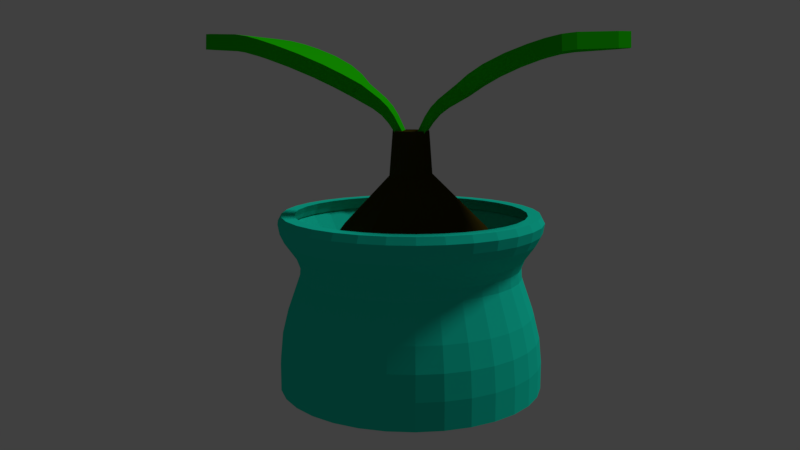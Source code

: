 # Source: orange_tree_seeds.blend  (saved by Blender 2.78.0; exported with 4.5.12 LTS)
import bpy
from mathutils import Matrix  # noqa: F401  (used for matrix-valued properties, if any)

bpy.ops.wm.read_factory_settings(use_empty=True)
scene = bpy.context.scene
scene.name = 'Scene'

# ---- collections
col_collection_1 = bpy.data.collections.new('Collection 1'); scene.collection.children.link(col_collection_1)

# ---- materials (node trees are filled in below, after node groups)
mat_wood = bpy.data.materials.new('Wood')
mat_wood.alpha_threshold = 0.0
mat_wood.use_transparent_shadow = False
mat_wood.diffuse_color = (0.03968, 0.02925, 0.003189, 1.0)
mat_wood.roughness = 0.5
mat_wood.specular_intensity = 0.0
mat_leaf = bpy.data.materials.new('Leaf')
mat_leaf.alpha_threshold = 0.0
mat_leaf.use_transparent_shadow = False
mat_leaf.diffuse_color = (0.01421, 0.5705, 0.0, 1.0)
mat_leaf.roughness = 0.5
mat_leaf.specular_intensity = 0.0
mat_leaf.line_color = (0.0, 0.0, 0.0, 1.0)
mat_winterbag = bpy.data.materials.new('winterBag')
mat_winterbag.alpha_threshold = 0.0
mat_winterbag.use_transparent_shadow = False
mat_winterbag.diffuse_color = (0.009359, 0.7613, 0.5413, 1.0)
mat_winterbag.roughness = 0.5
mat_winterbag.specular_intensity = 0.0

# ---- material node trees

# ---- world
world_world = bpy.data.worlds.new('World'); scene.world = world_world
world_world.color = (0.05088, 0.05088, 0.05088)
world_world.use_sun_shadow = False
world_world.sun_shadow_jitter_overblur = 0.0
world_world.cycles.sampling_method = 'MANUAL'

# ---- cameras
cam_camera = bpy.data.cameras.new('Camera')
cam_camera.clip_end = 100.0
cam_camera.lens = 35.0
cam_camera.sensor_width = 32.0
cam_camera.sensor_height = 18.0
cam_camera.ortho_scale = 7.314
cam_camera.dof.focus_distance = 0.0
cam_camera.dof.aperture_fstop = 128.0

# ---- lights
light_lamp = bpy.data.lights.new('Lamp', 'SUN')
light_lamp.transmission_factor = 0.0
light_lamp.cutoff_distance = 30.0
light_lamp.angle = 0.1993
light_lamp.energy = 1.0
light_lamp.shadow_buffer_clip_start = 1.001
light_lamp.shadow_soft_size = 0.1
light_lamp.shadow_cascade_max_distance = 1000.0

# ---- meshes
me_cylinder = bpy.data.meshes.new('Cylinder')
me_cylinder.from_pydata([(-2.216e-08, 1.595, -1.0), (-0.01189, 1.045, 1.03), (0.6103, 1.473, -1.0), (0.4192, 1.001, 1.055), (1.128, 1.128, -1.0), (0.7536, 0.7559, 1.045), (1.473, 0.6103, -1.0), (0.992, 0.4192, 1.049), (1.61, -8.131e-05, -1.011), (1.045, 0.001811, 1.028), (1.477, -0.6118, -1.001), (0.9859, -0.4115, 1.043), (1.128, -1.128, -1.0), (0.7782, -0.7751, 1.06), (0.6103, -1.473, -1.0), (0.4069, -0.9698, 1.033), (2.187e-07, -1.595, -1.0), (-0.0005258, -1.036, 1.022), (-0.6103, -1.473, -1.0), (-0.4087, -1.003, 1.053), (-1.128, -1.128, -1.0), (-0.708, -0.7087, 1.001), (-1.508, -0.6246, -0.9933), (-0.9239, -0.3827, 1.0), (-1.609, 1.237e-08, -1.004), (-1.0, 6.479e-05, 1.0), (-1.475, 0.6111, -1.0), (-1.004, 0.4161, 1.056), (-1.131, 1.131, -1.001), (-0.7614, 0.7671, 1.051), (-0.6103, 1.473, -1.0), (-0.4331, 1.048, 1.088), (3.725e-08, 1.118e-08, 2.098), (-0.003355, 1.262, 0.4657), (-2.169e-08, 1.526, -0.4997), (-1.886e-08, 1.416, -0.01166), (0.5857, 1.413, -0.499), (0.536, 1.303, 0.5245), (0.5931, 1.405, 0.02251), (1.089, 1.089, -0.4966), (0.9399, 0.9294, 0.4938), (1.093, 1.093, 0.02115), (1.415, 0.5861, -0.4984), (1.236, 0.5037, 0.4958), (1.488, 0.6176, 0.04525), (1.569, -0.0004425, -0.5103), (1.37, -0.01239, 0.5146), (1.594, 0.00433, 0.03652), (1.556, -0.6484, -0.4913), (1.286, -0.5353, 0.521), (1.466, -0.618, 0.04589), (1.121, -1.116, -0.4873), (0.8854, -0.8847, 0.4622), (1.056, -1.047, 0.01107), (0.5841, -1.41, -0.4997), (0.4899, -1.219, 0.4897), (0.542, -1.309, -0.01166), (-7.193e-06, -1.526, -0.4997), (-0.003117, -1.314, 0.4866), (-0.0007882, -1.436, -0.00476), (-0.5934, -1.436, -0.4932), (-0.5397, -1.292, 0.5201), (-0.5897, -1.415, 0.01797), (-1.079, -1.079, -0.4997), (-0.9624, -0.9674, 0.5078), (-1.084, -1.088, 0.02887), (-1.41, -0.5842, -0.4997), (-1.193, -0.4955, 0.4781), (-1.387, -0.577, 0.01808), (-1.575, 0.001627, -0.4999), (-1.27, 0.001414, 0.4692), (-1.478, 7.892e-06, 0.005178), (-1.632, 0.6796, -0.4612), (-1.239, 0.5025, 0.4969), (-1.408, 0.5771, 0.01705), (-1.193, 1.185, -0.5009), (-0.9535, 0.9534, 0.5003), (-1.085, 1.086, 0.02314), (-0.5841, 1.41, -0.4997), (-0.4835, 1.175, 0.4685), (-0.5813, 1.393, 0.01802), (-0.03066, -0.09926, 2.112), (8.736e-08, 0.3, 1.667), (9.013e-08, 0.2449, 2.386), (0.1148, 0.2772, 1.667), (0.09371, 0.2262, 2.386), (0.2121, 0.2121, 1.667), (0.1731, 0.1731, 2.386), (0.2772, 0.1148, 1.667), (0.2262, 0.09371, 2.386), (0.3, -2.876e-08, 1.667), (0.2449, -2.929e-08, 2.386), (0.2772, -0.1148, 1.667), (0.2262, -0.09371, 2.386), (0.2121, -0.2121, 1.667), (0.1731, -0.1731, 2.386), (0.1148, -0.2772, 1.667), (0.09371, -0.2262, 2.386), (1.327e-07, -0.3, 1.667), (1.271e-07, -0.2449, 2.386), (-0.1148, -0.2772, 1.667), (-0.09371, -0.2262, 2.386), (-0.2121, -0.2121, 1.667), (-0.1731, -0.1731, 2.386), (-0.2772, -0.1148, 1.667), (-0.2262, -0.09371, 2.386), (-0.3, -1.207e-08, 1.667), (-0.2449, -1.567e-08, 2.386), (-0.2772, 0.1148, 1.667), (-0.2262, 0.09371, 2.386), (-0.2121, 0.2121, 1.667), (-0.1731, 0.1731, 2.386), (-0.1148, 0.2772, 1.667), (-0.09371, 0.2262, 2.386), (-0.7213, -0.277, 2.824), (-0.03066, 0.09926, 2.112), (0.7324, -0.277, 2.824), (0.0417, -0.09926, 2.112), (-0.7213, 0.277, 2.824), (0.01208, 0.09926, 2.169), (-0.6021, 0.277, 2.985), (0.01208, -0.09926, 2.169), (-0.6021, -0.277, 2.985), (0.7324, 0.277, 2.824), (0.0417, 0.09926, 2.112), (-2.579, -0.4065, 3.43), (-2.579, 0.4065, 3.43), (-2.745, -0.1488, 3.438), (-2.745, 0.1488, 3.438), (-2.569, 0.4065, 3.63), (-2.569, -0.4065, 3.63), (-2.735, 0.1488, 3.638), (-2.735, -0.1488, 3.638), (-1.631, 1.0, 3.306), (-0.8987, 0.5626, 2.956), (-1.364, 0.9414, 3.205), (-1.096, 0.7813, 3.077), (-0.8987, -0.5626, 2.956), (-1.631, -1.0, 3.306), (-1.096, -0.7813, 3.077), (-1.364, -0.9414, 3.205), (-1.511, -1.0, 3.468), (-0.7794, -0.5626, 3.117), (-1.244, -0.9414, 3.366), (-0.9768, -0.7813, 3.238), (-0.7794, 0.5626, 3.117), (-1.511, 1.0, 3.468), (-0.9768, 0.7813, 3.238), (-1.244, 0.9414, 3.366), (-2.081, 0.8519, 3.405), (-1.724, 1.0, 3.335), (-1.908, 0.9566, 3.381), (-1.724, -1.0, 3.335), (-2.081, -0.8519, 3.405), (-1.908, -0.9566, 3.381), (-1.714, 1.0, 3.534), (-2.071, 0.8519, 3.605), (-1.898, 0.9566, 3.58), (-2.071, -0.8519, 3.605), (-1.714, -1.0, 3.534), (-1.898, -0.9566, 3.58), (-0.3728, -0.2171, 2.802), (-0.1945, -0.1663, 2.58), (-0.2747, -0.1902, 2.7), (-0.3728, 0.2171, 2.802), (-0.1945, 0.1663, 2.58), (-0.2747, 0.1902, 2.7), (-0.2661, -0.1663, 2.483), (-0.4663, -0.2171, 2.676), (-0.3566, -0.1902, 2.59), (-0.2661, 0.1663, 2.483), (-0.4663, 0.2171, 2.676), (-0.3566, 0.1902, 2.59), (-0.001043, -0.09926, 2.169), (0.6131, -0.277, 2.985), (-0.001043, 0.09926, 2.169), (0.6131, 0.277, 2.985), (2.59, 0.4065, 3.43), (2.59, -0.4065, 3.43), (2.756, 0.1488, 3.438), (2.756, -0.1488, 3.438), (2.58, -0.4065, 3.63), (2.58, 0.4065, 3.63), (2.746, -0.1488, 3.638), (2.746, 0.1488, 3.638), (1.642, -1.0, 3.306), (0.9097, -0.5626, 2.956), (1.375, -0.9414, 3.205), (1.107, -0.7813, 3.077), (0.9097, 0.5626, 2.956), (1.642, 1.0, 3.306), (1.107, 0.7813, 3.077), (1.375, 0.9414, 3.205), (1.522, 1.0, 3.468), (0.7904, 0.5626, 3.117), (1.256, 0.9414, 3.366), (0.9878, 0.7813, 3.238), (0.7904, -0.5626, 3.117), (1.522, -1.0, 3.468), (0.9878, -0.7813, 3.238), (1.256, -0.9414, 3.366), (2.092, -0.8519, 3.405), (1.735, -1.0, 3.335), (1.919, -0.9566, 3.381), (1.735, 1.0, 3.335), (2.092, 0.8519, 3.405), (1.919, 0.9566, 3.381), (1.725, -1.0, 3.534), (2.082, -0.8519, 3.605), (1.909, -0.9566, 3.58), (2.082, 0.8519, 3.605), (1.725, 1.0, 3.534), (1.909, 0.9566, 3.58), (0.3838, 0.2171, 2.802), (0.2056, 0.1663, 2.58), (0.2857, 0.1902, 2.7), (0.3838, -0.2171, 2.802), (0.2056, -0.1663, 2.58), (0.2857, -0.1902, 2.7), (0.2772, 0.1663, 2.483), (0.4773, 0.2171, 2.676), (0.3676, 0.1902, 2.59), (0.2772, -0.1663, 2.483), (0.4773, -0.2171, 2.676), (0.3676, -0.1902, 2.59), (-4.152e-08, 1.775, -1.057), (0.3464, 1.741, -1.057), (0.6794, 1.64, -1.057), (0.9864, 1.476, -1.057), (1.255, 1.255, -1.057), (1.476, 0.9864, -1.057), (1.64, 0.6794, -1.057), (1.741, 0.3464, -1.057), (1.775, -1.129e-07, -1.057), (1.741, -0.3464, -1.057), (1.64, -0.6794, -1.057), (1.476, -0.9864, -1.057), (1.255, -1.255, -1.057), (0.9864, -1.476, -1.057), (0.6794, -1.64, -1.057), (0.3464, -1.741, -1.057), (-6.2e-07, -1.775, -1.057), (-0.3464, -1.741, -1.057), (-0.6794, -1.64, -1.057), (-0.9864, -1.476, -1.057), (-1.255, -1.255, -1.057), (-1.476, -0.9864, -1.057), (-1.64, -0.6794, -1.057), (-1.741, -0.3464, -1.057), (-1.775, 1.467e-06, -1.057), (-1.741, 0.3464, -1.057), (-1.64, 0.6794, -1.057), (-1.476, 0.9864, -1.057), (-1.255, 1.255, -1.057), (-0.9864, 1.476, -1.057), (-0.6794, 1.64, -1.057), (-0.3464, 1.741, -1.057), (-1.332e-08, 1.534, 0.7215), (-8.721e-09, 1.494, 0.4491), (-7.567e-09, 1.485, 0.5895), (0.2916, 1.466, 0.4491), (0.2992, 1.504, 0.7215), (0.2897, 1.456, 0.5895), (0.5719, 1.381, 0.4491), (0.587, 1.417, 0.7215), (0.5682, 1.372, 0.5895), (0.8303, 1.243, 0.4491), (0.8522, 1.275, 0.7215), (0.8249, 1.235, 0.5895), (1.057, 1.057, 0.4491), (1.085, 1.085, 0.7215), (1.05, 1.05, 0.5895), (1.243, 0.8303, 0.4491), (1.275, 0.8522, 0.7215), (1.235, 0.8249, 0.5895), (1.381, 0.5719, 0.4491), (1.417, 0.587, 0.7215), (1.372, 0.5682, 0.5895), (1.466, 0.2916, 0.4491), (1.504, 0.2992, 0.7215), (1.456, 0.2897, 0.5895), (1.494, -2.904e-08, 0.4491), (1.534, -4.08e-08, 0.7215), (1.485, -2.619e-08, 0.5895), (1.466, -0.2916, 0.4491), (1.504, -0.2992, 0.7215), (1.456, -0.2897, 0.5895), (1.381, -0.5719, 0.4491), (1.417, -0.587, 0.7215), (1.372, -0.5682, 0.5895), (1.243, -0.8303, 0.4491), (1.275, -0.8522, 0.7215), (1.235, -0.8249, 0.5895), (1.057, -1.057, 0.4491), (1.085, -1.085, 0.7215), (1.05, -1.05, 0.5895), (0.8303, -1.243, 0.4491), (0.8522, -1.275, 0.7215), (0.8249, -1.235, 0.5895), (0.5719, -1.381, 0.4491), (0.587, -1.417, 0.7215), (0.5682, -1.372, 0.5895), (0.2916, -1.466, 0.4491), (0.2992, -1.504, 0.7215), (0.2897, -1.456, 0.5895), (-4.957e-07, -1.494, 0.4491), (-5.131e-07, -1.534, 0.7215), (-4.914e-07, -1.485, 0.5895), (-0.2916, -1.466, 0.4491), (-0.2992, -1.504, 0.7215), (-0.2897, -1.456, 0.5895), (-0.5719, -1.381, 0.4491), (-0.587, -1.417, 0.7215), (-0.5682, -1.372, 0.5895), (-0.8303, -1.243, 0.4491), (-0.8522, -1.275, 0.7215), (-0.8249, -1.235, 0.5895), (-1.057, -1.057, 0.4491), (-1.085, -1.085, 0.7215), (-1.05, -1.05, 0.5895), (-1.243, -0.8303, 0.4491), (-1.275, -0.8522, 0.7215), (-1.235, -0.8249, 0.5895), (-1.381, -0.5719, 0.4491), (-1.417, -0.587, 0.7215), (-1.372, -0.5682, 0.5895), (-1.466, -0.2916, 0.4491), (-1.504, -0.2992, 0.7215), (-1.456, -0.2897, 0.5895), (-1.494, 1.301e-06, 0.4491), (-1.534, 1.324e-06, 0.7215), (-1.485, 1.296e-06, 0.5895), (-1.466, 0.2916, 0.4491), (-1.504, 0.2992, 0.7215), (-1.456, 0.2897, 0.5895), (-1.381, 0.5719, 0.4491), (-1.417, 0.587, 0.7215), (-1.372, 0.5682, 0.5895), (-1.243, 0.8303, 0.4491), (-1.275, 0.8522, 0.7215), (-1.235, 0.8249, 0.5895), (-1.057, 1.057, 0.4491), (-1.085, 1.085, 0.7215), (-1.05, 1.05, 0.5895), (-0.8303, 1.243, 0.4491), (-0.8521, 1.275, 0.7215), (-0.8249, 1.235, 0.5895), (-0.5719, 1.381, 0.4491), (-0.587, 1.417, 0.7215), (-0.5682, 1.372, 0.5895), (-0.2916, 1.466, 0.4491), (-0.2992, 1.504, 0.7215), (-0.2897, 1.456, 0.5895), (-2.845e-08, 1.663, -0.03307), (-4.152e-08, 1.775, -0.6907), (-3.76e-08, 1.743, -0.358), (0.3464, 1.741, -0.6907), (0.3245, 1.631, -0.03307), (0.34, 1.709, -0.358), (0.6794, 1.64, -0.6907), (0.6366, 1.537, -0.03307), (0.6669, 1.61, -0.358), (0.9864, 1.476, -0.6907), (0.9242, 1.383, -0.03307), (0.9681, 1.449, -0.358), (1.255, 1.255, -0.6907), (1.176, 1.176, -0.03307), (1.232, 1.232, -0.358), (1.476, 0.9864, -0.6907), (1.383, 0.9242, -0.03307), (1.449, 0.9681, -0.358), (1.64, 0.6794, -0.6907), (1.537, 0.6366, -0.03307), (1.61, 0.6669, -0.358), (1.741, 0.3464, -0.6907), (1.631, 0.3245, -0.03307), (1.709, 0.34, -0.358), (1.775, -1.129e-07, -0.6907), (1.663, -7.951e-08, -0.03307), (1.743, -1.03e-07, -0.358), (1.741, -0.3464, -0.6907), (1.631, -0.3245, -0.03307), (1.709, -0.34, -0.358), (1.64, -0.6794, -0.6907), (1.537, -0.6366, -0.03307), (1.61, -0.6669, -0.358), (1.476, -0.9864, -0.6907), (1.383, -0.9242, -0.03307), (1.449, -0.9681, -0.358), (1.255, -1.255, -0.6907), (1.176, -1.176, -0.03307), (1.232, -1.232, -0.358), (0.9864, -1.476, -0.6907), (0.9242, -1.383, -0.03307), (0.9681, -1.449, -0.358), (0.6794, -1.64, -0.6907), (0.6366, -1.537, -0.03307), (0.6669, -1.61, -0.358), (0.3464, -1.741, -0.6907), (0.3245, -1.631, -0.03307), (0.34, -1.709, -0.358), (-6.2e-07, -1.775, -0.6907), (-5.705e-07, -1.663, -0.03307), (-6.056e-07, -1.743, -0.358), (-0.3464, -1.741, -0.6907), (-0.3245, -1.631, -0.03307), (-0.34, -1.709, -0.358), (-0.6794, -1.64, -0.6907), (-0.6366, -1.537, -0.03307), (-0.6669, -1.61, -0.358), (-0.9864, -1.476, -0.6907), (-0.9242, -1.383, -0.03307), (-0.9681, -1.449, -0.358), (-1.255, -1.255, -0.6907), (-1.176, -1.176, -0.03307), (-1.232, -1.232, -0.358), (-1.476, -0.9864, -0.6907), (-1.383, -0.9242, -0.03307), (-1.449, -0.9681, -0.358), (-1.64, -0.6794, -0.6907), (-1.537, -0.6366, -0.03307), (-1.61, -0.6669, -0.358), (-1.741, -0.3464, -0.6907), (-1.631, -0.3245, -0.03307), (-1.709, -0.34, -0.358), (-1.775, 1.467e-06, -0.6907), (-1.663, 1.401e-06, -0.03307), (-1.743, 1.448e-06, -0.358), (-1.741, 0.3464, -0.6907), (-1.631, 0.3245, -0.03307), (-1.709, 0.34, -0.358), (-1.64, 0.6794, -0.6907), (-1.537, 0.6366, -0.03307), (-1.61, 0.6669, -0.358), (-1.476, 0.9864, -0.6907), (-1.383, 0.9242, -0.03307), (-1.449, 0.9681, -0.358), (-1.255, 1.255, -0.6907), (-1.176, 1.176, -0.03307), (-1.232, 1.232, -0.358), (-0.9864, 1.476, -0.6907), (-0.9242, 1.383, -0.03307), (-0.9681, 1.449, -0.358), (-0.6794, 1.64, -0.6907), (-0.6366, 1.537, -0.03307), (-0.6669, 1.61, -0.358), (-0.3464, 1.741, -0.6907), (-0.3245, 1.631, -0.03307), (-0.34, 1.709, -0.358), (-3.183e-08, 1.598, -1.057), (0.3117, 1.567, -1.057), (0.6115, 1.476, -1.057), (0.8877, 1.329, -1.057), (1.13, 1.13, -1.057), (1.329, 0.8877, -1.057), (1.476, 0.6115, -1.057), (1.567, 0.3117, -1.057), (1.598, -7.067e-08, -1.057), (1.567, -0.3117, -1.057), (1.476, -0.6115, -1.057), (1.329, -0.8877, -1.057), (1.13, -1.13, -1.057), (0.8877, -1.329, -1.057), (0.6115, -1.476, -1.057), (0.3117, -1.567, -1.057), (-5.525e-07, -1.598, -1.057), (-0.3117, -1.567, -1.057), (-0.6115, -1.476, -1.057), (-0.8877, -1.329, -1.057), (-1.13, -1.13, -1.057), (-1.329, -0.8877, -1.057), (-1.476, -0.6115, -1.057), (-1.567, -0.3117, -1.057), (-1.598, 1.352e-06, -1.057), (-1.567, 0.3117, -1.057), (-1.476, 0.6115, -1.057), (-1.329, 0.8877, -1.057), (-1.13, 1.13, -1.057), (-0.8877, 1.329, -1.057), (-0.6115, 1.476, -1.057), (-0.3117, 1.567, -1.057), (-6.445e-09, 1.38, 0.7215), (-2.308e-09, 1.345, 0.4491), (-1.269e-09, 1.336, 0.5895), (0.2624, 1.319, 0.4491), (0.2693, 1.354, 0.7215), (0.2607, 1.311, 0.5895), (0.5147, 1.243, 0.4491), (0.5283, 1.275, 0.7215), (0.5114, 1.235, 0.5895), (0.7473, 1.118, 0.4491), (0.7669, 1.148, 0.7215), (0.7424, 1.111, 0.5895), (0.9511, 0.9511, 0.4491), (0.9761, 0.9761, 0.7215), (0.9449, 0.9449, 0.5895), (1.118, 0.7473, 0.4491), (1.148, 0.7669, 0.7215), (1.111, 0.7424, 0.5895), (1.243, 0.5147, 0.4491), (1.275, 0.5283, 0.7215), (1.235, 0.5114, 0.5895), (1.319, 0.2624, 0.4491), (1.354, 0.2693, 0.7215), (1.311, 0.2607, 0.5895), (1.345, 4.828e-09, 0.4491), (1.38, -5.752e-09, 0.7215), (1.336, 7.392e-09, 0.5895), (1.319, -0.2624, 0.4491), (1.354, -0.2693, 0.7215), (1.311, -0.2607, 0.5895), (1.243, -0.5147, 0.4491), (1.275, -0.5283, 0.7215), (1.235, -0.5114, 0.5895), (1.118, -0.7473, 0.4491), (1.148, -0.7669, 0.7215), (1.111, -0.7424, 0.5895), (0.9511, -0.9511, 0.4491), (0.9761, -0.9761, 0.7215), (0.9449, -0.9449, 0.5895), (0.7473, -1.118, 0.4491), (0.7669, -1.148, 0.7215), (0.7424, -1.111, 0.5895), (0.5147, -1.243, 0.4491), (0.5283, -1.275, 0.7215), (0.5114, -1.235, 0.5895), (0.2624, -1.319, 0.4491), (0.2693, -1.354, 0.7215), (0.2607, -1.311, 0.5895), (-4.406e-07, -1.345, 0.4491), (-4.563e-07, -1.38, 0.7215), (-4.367e-07, -1.336, 0.5895), (-0.2624, -1.319, 0.4491), (-0.2693, -1.354, 0.7215), (-0.2607, -1.311, 0.5895), (-0.5147, -1.243, 0.4491), (-0.5283, -1.275, 0.7215), (-0.5114, -1.235, 0.5895), (-0.7473, -1.118, 0.4491), (-0.7669, -1.148, 0.7215), (-0.7424, -1.111, 0.5895), (-0.9511, -0.9511, 0.4491), (-0.9761, -0.9761, 0.7215), (-0.9449, -0.9449, 0.5895), (-1.118, -0.7473, 0.4491), (-1.148, -0.7669, 0.7215), (-1.111, -0.7424, 0.5895), (-1.243, -0.5147, 0.4491), (-1.275, -0.5283, 0.7215), (-1.235, -0.5114, 0.5895), (-1.319, -0.2624, 0.4491), (-1.354, -0.2693, 0.7215), (-1.311, -0.2607, 0.5895), (-1.345, 1.202e-06, 0.4491), (-1.38, 1.223e-06, 0.7215), (-1.336, 1.197e-06, 0.5895), (-1.319, 0.2624, 0.4491), (-1.354, 0.2693, 0.7215), (-1.311, 0.2607, 0.5895), (-1.243, 0.5147, 0.4491), (-1.275, 0.5283, 0.7215), (-1.235, 0.5114, 0.5895), (-1.118, 0.7473, 0.4491), (-1.148, 0.7669, 0.7215), (-1.111, 0.7424, 0.5895), (-0.9511, 0.9511, 0.4491), (-0.9761, 0.9761, 0.7215), (-0.9449, 0.9449, 0.5895), (-0.7472, 1.118, 0.4491), (-0.7669, 1.148, 0.7215), (-0.7424, 1.111, 0.5895), (-0.5147, 1.243, 0.4491), (-0.5283, 1.275, 0.7215), (-0.5114, 1.235, 0.5895), (-0.2624, 1.319, 0.4491), (-0.2693, 1.354, 0.7215), (-0.2607, 1.311, 0.5895), (-2.007e-08, 1.497, -0.03307), (-3.183e-08, 1.598, -0.6907), (-2.83e-08, 1.568, -0.358), (0.3117, 1.567, -0.6907), (0.2921, 1.468, -0.03307), (0.306, 1.538, -0.358), (0.6115, 1.476, -0.6907), (0.5729, 1.383, -0.03307), (0.6002, 1.449, -0.358), (0.8877, 1.329, -0.6907), (0.8317, 1.245, -0.03307), (0.8713, 1.304, -0.358), (1.13, 1.13, -0.6907), (1.059, 1.059, -0.03307), (1.109, 1.109, -0.358), (1.329, 0.8877, -0.6907), (1.245, 0.8317, -0.03307), (1.304, 0.8713, -0.358), (1.476, 0.6115, -0.6907), (1.383, 0.5729, -0.03307), (1.449, 0.6002, -0.358), (1.567, 0.3117, -0.6907), (1.468, 0.2921, -0.03307), (1.538, 0.306, -0.358), (1.598, -7.067e-08, -0.6907), (1.497, -4.059e-08, -0.03307), (1.568, -6.176e-08, -0.358), (1.567, -0.3117, -0.6907), (1.468, -0.2921, -0.03307), (1.538, -0.306, -0.358), (1.476, -0.6115, -0.6907), (1.383, -0.5729, -0.03307), (1.449, -0.6002, -0.358), (1.329, -0.8877, -0.6907), (1.245, -0.8317, -0.03307), (1.304, -0.8713, -0.358), (1.13, -1.13, -0.6907), (1.059, -1.059, -0.03307), (1.109, -1.109, -0.358), (0.8877, -1.329, -0.6907), (0.8317, -1.245, -0.03307), (0.8713, -1.304, -0.358), (0.6115, -1.476, -0.6907), (0.5729, -1.383, -0.03307), (0.6002, -1.449, -0.358), (0.3117, -1.567, -0.6907), (0.2921, -1.468, -0.03307), (0.306, -1.538, -0.358), (-5.525e-07, -1.598, -0.6907), (-5.079e-07, -1.497, -0.03307), (-5.395e-07, -1.568, -0.358), (-0.3117, -1.567, -0.6907), (-0.2921, -1.468, -0.03307), (-0.306, -1.538, -0.358), (-0.6115, -1.476, -0.6907), (-0.5729, -1.383, -0.03307), (-0.6002, -1.449, -0.358), (-0.8877, -1.329, -0.6907), (-0.8318, -1.245, -0.03307), (-0.8713, -1.304, -0.358), (-1.13, -1.13, -0.6907), (-1.059, -1.059, -0.03307), (-1.109, -1.109, -0.358), (-1.329, -0.8877, -0.6907), (-1.245, -0.8317, -0.03307), (-1.304, -0.8713, -0.358), (-1.476, -0.6115, -0.6907), (-1.383, -0.5729, -0.03307), (-1.449, -0.6002, -0.358), (-1.567, -0.3117, -0.6907), (-1.468, -0.2921, -0.03307), (-1.538, -0.306, -0.358), (-1.598, 1.352e-06, -0.6907), (-1.497, 1.292e-06, -0.03307), (-1.568, 1.334e-06, -0.358), (-1.567, 0.3117, -0.6907), (-1.468, 0.2921, -0.03307), (-1.538, 0.306, -0.358), (-1.476, 0.6115, -0.6907), (-1.383, 0.5729, -0.03307), (-1.449, 0.6002, -0.358), (-1.329, 0.8877, -0.6907), (-1.245, 0.8318, -0.03307), (-1.304, 0.8713, -0.358), (-1.13, 1.13, -0.6907), (-1.059, 1.059, -0.03307), (-1.109, 1.109, -0.358), (-0.8877, 1.329, -0.6907), (-0.8317, 1.245, -0.03307), (-0.8713, 1.304, -0.358), (-0.6115, 1.476, -0.6907), (-0.5729, 1.383, -0.03307), (-0.6002, 1.449, -0.358), (-0.3117, 1.567, -0.6907), (-0.2921, 1.468, -0.03307), (-0.306, 1.538, -0.358), (0.3366, 1.692, 1.289), (-3.742e-08, 1.725, 1.289), (0.6603, 1.594, 1.289), (0.9586, 1.435, 1.289), (1.22, 1.22, 1.289), (1.435, 0.9586, 1.289), (1.594, 0.6603, 1.289), (1.692, 0.3366, 1.289), (1.725, -9.897e-08, 1.289), (1.692, -0.3366, 1.289), (1.594, -0.6603, 1.289), (1.435, -0.9586, 1.289), (1.22, -1.22, 1.289), (0.9586, -1.435, 1.289), (0.6603, -1.594, 1.289), (0.3366, -1.692, 1.289), (-5.996e-07, -1.725, 1.289), (-0.3366, -1.692, 1.289), (-0.6603, -1.594, 1.289), (-0.9586, -1.435, 1.289), (-1.22, -1.22, 1.289), (-1.435, -0.9586, 1.289), (-1.594, -0.6603, 1.289), (-1.692, -0.3366, 1.289), (-1.725, 1.437e-06, 1.289), (-1.692, 0.3366, 1.289), (-1.594, 0.6603, 1.289), (-1.435, 0.9586, 1.289), (-1.22, 1.22, 1.289), (-0.9586, 1.435, 1.289), (-0.6603, 1.594, 1.289), (-0.3366, 1.692, 1.289), (0.303, 1.523, 1.289), (-2.8e-08, 1.553, 1.289), (0.5943, 1.435, 1.289), (0.8628, 1.291, 1.289), (1.098, 1.098, 1.289), (1.291, 0.8628, 1.289), (1.435, 0.5943, 1.289), (1.523, 0.303, 1.289), (1.553, -5.789e-08, 1.289), (1.523, -0.303, 1.289), (1.435, -0.5943, 1.289), (1.291, -0.8628, 1.289), (1.098, -1.098, 1.289), (0.8628, -1.291, 1.289), (0.5943, -1.435, 1.289), (0.303, -1.523, 1.289), (-5.34e-07, -1.553, 1.289), (-0.303, -1.523, 1.289), (-0.5943, -1.435, 1.289), (-0.8628, -1.291, 1.289), (-1.098, -1.098, 1.289), (-1.291, -0.8628, 1.289), (-1.435, -0.5943, 1.289), (-1.523, -0.303, 1.289), (-1.553, 1.324e-06, 1.289), (-1.523, 0.303, 1.289), (-1.435, 0.5943, 1.289), (-1.291, 0.8628, 1.289), (-1.098, 1.098, 1.289), (-0.8628, 1.291, 1.289), (-0.5943, 1.435, 1.289), (-0.303, 1.523, 1.289), (-3.202e-08, 1.694, 0.9442), (-4.152e-08, 1.775, 1.196), (-3.877e-08, 1.752, 1.065), (0.3464, 1.741, 1.196), (0.3305, 1.661, 0.9442), (0.3417, 1.718, 1.065), (0.6794, 1.64, 1.196), (0.6483, 1.565, 0.9442), (0.6703, 1.618, 1.065), (0.9864, 1.476, 1.196), (0.9411, 1.409, 0.9442), (0.9731, 1.456, 1.065), (1.255, 1.255, 1.196), (1.198, 1.198, 0.9442), (1.239, 1.239, 1.065), (1.476, 0.9864, 1.196), (1.409, 0.9411, 0.9442), (1.456, 0.9731, 1.065), (1.64, 0.6794, 1.196), (1.565, 0.6483, 0.9442), (1.618, 0.6703, 1.065), (1.741, 0.3464, 1.196), (1.661, 0.3305, 0.9442), (1.718, 0.3417, 1.065), (1.775, -1.129e-07, 1.196), (1.694, -8.863e-08, 0.9442), (1.752, -1.057e-07, 1.065), (1.741, -0.3464, 1.196), (1.661, -0.3305, 0.9442), (1.718, -0.3417, 1.065), (1.64, -0.6794, 1.196), (1.565, -0.6483, 0.9442), (1.618, -0.6703, 1.065), (1.476, -0.9864, 1.196), (1.409, -0.9411, 0.9442), (1.456, -0.9731, 1.065), (1.255, -1.255, 1.196), (1.198, -1.198, 0.9442), (1.239, -1.239, 1.065), (0.9864, -1.476, 1.196), (0.9411, -1.409, 0.9442), (0.9731, -1.456, 1.065), (0.6794, -1.64, 1.196), (0.6483, -1.565, 0.9442), (0.6703, -1.618, 1.065), (0.3464, -1.741, 1.196), (0.3305, -1.661, 0.9442), (0.3417, -1.718, 1.065), (-6.2e-07, -1.775, 1.196), (-5.84e-07, -1.694, 0.9442), (-6.095e-07, -1.752, 1.065), (-0.3464, -1.741, 1.196), (-0.3305, -1.661, 0.9442), (-0.3417, -1.718, 1.065), (-0.6794, -1.64, 1.196), (-0.6483, -1.565, 0.9442), (-0.6703, -1.618, 1.065), (-0.9864, -1.476, 1.196), (-0.9411, -1.409, 0.9442), (-0.9731, -1.456, 1.065), (-1.255, -1.255, 1.196), (-1.198, -1.198, 0.9442), (-1.239, -1.239, 1.065), (-1.476, -0.9864, 1.196), (-1.409, -0.9411, 0.9442), (-1.456, -0.9731, 1.065), (-1.64, -0.6794, 1.196), (-1.565, -0.6483, 0.9442), (-1.618, -0.6703, 1.065), (-1.741, -0.3464, 1.196), (-1.661, -0.3305, 0.9442), (-1.718, -0.3417, 1.065), (-1.775, 1.467e-06, 1.196), (-1.694, 1.419e-06, 0.9442), (-1.752, 1.453e-06, 1.065), (-1.741, 0.3464, 1.196), (-1.661, 0.3305, 0.9442), (-1.718, 0.3417, 1.065), (-1.64, 0.6794, 1.196), (-1.565, 0.6483, 0.9442), (-1.618, 0.6703, 1.065), (-1.476, 0.9864, 1.196), (-1.409, 0.9411, 0.9442), (-1.456, 0.9731, 1.065), (-1.255, 1.255, 1.196), (-1.198, 1.198, 0.9442), (-1.239, 1.239, 1.065), (-0.9864, 1.476, 1.196), (-0.9411, 1.409, 0.9442), (-0.9731, 1.456, 1.065), (-0.6794, 1.64, 1.196), (-0.6483, 1.565, 0.9442), (-0.6703, 1.618, 1.065), (-0.3464, 1.741, 1.196), (-0.3305, 1.661, 0.9442), (-0.3417, 1.718, 1.065), (-2.299e-08, 1.522, 0.9403), (-3.183e-08, 1.598, 0.9182), (-2.922e-08, 1.576, 0.9823), (0.3265, 1.641, 1.174), (0.3117, 1.567, 1.196), (0.3161, 1.589, 1.132), (0.6405, 1.546, 1.174), (0.6115, 1.476, 1.196), (0.62, 1.497, 1.132), (0.9298, 1.392, 1.174), (0.8877, 1.329, 1.196), (0.9, 1.347, 1.132), (1.183, 1.183, 1.174), (1.13, 1.13, 1.196), (1.146, 1.146, 1.132), (1.392, 0.9298, 1.174), (1.329, 0.8877, 1.196), (1.347, 0.9, 1.132), (1.546, 0.6405, 1.174), (1.476, 0.6115, 1.196), (1.497, 0.62, 1.132), (1.641, 0.3265, 1.174), (1.567, 0.3117, 1.196), (1.589, 0.3161, 1.132), (1.674, -9.329e-08, 1.174), (1.598, -7.067e-08, 1.196), (1.62, -7.73e-08, 1.132), (1.641, -0.3265, 1.174), (1.567, -0.3117, 1.196), (1.589, -0.3161, 1.132), (1.546, -0.6405, 1.174), (1.476, -0.6115, 1.196), (1.497, -0.62, 1.132), (1.392, -0.9298, 1.174), (1.329, -0.8877, 1.196), (1.347, -0.9, 1.132), (1.183, -1.183, 1.174), (1.13, -1.13, 1.196), (1.146, -1.146, 1.132), (0.9298, -1.392, 1.174), (0.8877, -1.329, 1.196), (0.9, -1.347, 1.132), (0.6405, -1.546, 1.174), (0.6115, -1.476, 1.196), (0.62, -1.497, 1.132), (0.3265, -1.641, 1.174), (0.3117, -1.567, 1.196), (0.3161, -1.589, 1.132), (-5.86e-07, -1.674, 1.174), (-5.525e-07, -1.598, 1.196), (-5.623e-07, -1.62, 1.132), (-0.3265, -1.641, 1.174), (-0.3117, -1.567, 1.196), (-0.3161, -1.589, 1.132), (-0.6405, -1.546, 1.174), (-0.6115, -1.476, 1.196), (-0.62, -1.497, 1.132), (-0.9298, -1.392, 1.174), (-0.8877, -1.329, 1.196), (-0.9, -1.347, 1.132), (-1.183, -1.183, 1.174), (-1.13, -1.13, 1.196), (-1.146, -1.146, 1.132), (-1.392, -0.9298, 1.174), (-1.329, -0.8877, 1.196), (-1.347, -0.9, 1.132), (-1.546, -0.6404, 1.174), (-1.476, -0.6115, 1.196), (-1.497, -0.62, 1.132), (-1.641, -0.3265, 1.174), (-1.567, -0.3117, 1.196), (-1.589, -0.3161, 1.132), (-1.674, 1.396e-06, 1.174), (-1.598, 1.352e-06, 1.196), (-1.62, 1.365e-06, 1.132), (-1.641, 0.3265, 1.174), (-1.567, 0.3117, 1.196), (-1.589, 0.3161, 1.132), (-1.546, 0.6405, 1.174), (-1.476, 0.6115, 1.196), (-1.497, 0.62, 1.132), (-1.392, 0.9298, 1.174), (-1.329, 0.8877, 1.196), (-1.347, 0.9, 1.132), (-1.183, 1.183, 1.174), (-1.13, 1.13, 1.196), (-1.146, 1.146, 1.132), (-0.9298, 1.392, 1.174), (-0.8877, 1.329, 1.196), (-0.9, 1.347, 1.132), (-0.6404, 1.546, 1.174), (-0.6115, 1.476, 1.196), (-0.62, 1.497, 1.132), (-0.3265, 1.641, 1.174), (-0.3117, 1.567, 1.196), (-0.3161, 1.589, 1.132)], [], [(30, 78, 34, 0), (2, 36, 39, 4), (4, 39, 42, 6), (6, 42, 45, 8), (8, 45, 48, 10), (10, 48, 51, 12), (12, 51, 54, 14), (14, 54, 57, 16), (16, 57, 60, 18), (18, 60, 63, 20), (20, 63, 66, 22), (22, 66, 69, 24), (24, 69, 72, 26), (26, 72, 75, 28), (15, 13, 32), (28, 75, 78, 30), (0, 34, 36, 2), (0, 2, 4, 6, 8, 10, 12, 14, 16, 18, 20, 22, 24, 26, 28, 30), (25, 23, 32), (11, 9, 32), (21, 19, 32), (31, 29, 32), (7, 5, 32), (17, 15, 32), (3, 1, 32), (27, 25, 32), (13, 11, 32), (23, 21, 32), (1, 31, 32), (9, 7, 32), (19, 17, 32), (29, 27, 32), (5, 3, 32), (79, 31, 1, 33), (76, 29, 31, 79), (73, 27, 29, 76), (70, 25, 27, 73), (67, 23, 25, 70), (64, 21, 23, 67), (61, 19, 21, 64), (58, 17, 19, 61), (55, 15, 17, 58), (52, 13, 15, 55), (49, 11, 13, 52), (46, 9, 11, 49), (43, 7, 9, 46), (40, 5, 7, 43), (37, 3, 5, 40), (79, 33, 35, 80), (80, 35, 34, 78), (76, 79, 80, 77), (77, 80, 78, 75), (73, 76, 77, 74), (74, 77, 75, 72), (70, 73, 74, 71), (71, 74, 72, 69), (67, 70, 71, 68), (68, 71, 69, 66), (64, 67, 68, 65), (65, 68, 66, 63), (61, 64, 65, 62), (62, 65, 63, 60), (58, 61, 62, 59), (59, 62, 60, 57), (55, 58, 59, 56), (56, 59, 57, 54), (52, 55, 56, 53), (53, 56, 54, 51), (49, 52, 53, 50), (50, 53, 51, 48), (46, 49, 50, 47), (47, 50, 48, 45), (43, 46, 47, 44), (44, 47, 45, 42), (40, 43, 44, 41), (41, 44, 42, 39), (37, 40, 41, 38), (38, 41, 39, 36), (33, 37, 38, 35), (35, 38, 36, 34), (33, 1, 3, 37), (82, 83, 85, 84), (84, 85, 87, 86), (86, 87, 89, 88), (88, 89, 91, 90), (90, 91, 93, 92), (92, 93, 95, 94), (94, 95, 97, 96), (96, 97, 99, 98), (98, 99, 101, 100), (100, 101, 103, 102), (102, 103, 105, 104), (104, 105, 107, 106), (106, 107, 109, 108), (108, 109, 111, 110), (85, 83, 113, 111, 109, 107, 105, 103, 101, 99, 97, 95, 93, 91, 89, 87), (114, 118, 171, 168), (110, 111, 113, 112), (112, 113, 83, 82), (82, 84, 86, 88, 90, 92, 94, 96, 98, 100, 102, 104, 106, 108, 110, 112), (152, 150, 133, 138), (118, 134, 145, 120), (149, 126, 129, 156), (122, 161, 164, 120), (129, 131, 132, 130, 158, 156), (171, 118, 120, 164), (159, 141, 146, 155), (133, 150, 155, 146), (167, 170, 115, 81), (142, 122, 120, 145), (115, 170, 165, 119), (137, 114, 122, 142), (81, 115, 119, 121), (125, 153, 158, 130), (129, 126, 128, 131), (131, 128, 127, 132), (132, 127, 125, 130), (152, 138, 141, 159), (138, 133, 135, 140), (140, 135, 136, 139), (139, 136, 134, 137), (142, 145, 147, 144), (144, 147, 148, 143), (143, 148, 146, 141), (141, 138, 140, 143), (143, 140, 139, 144), (144, 139, 137, 142), (133, 146, 148, 135), (135, 148, 147, 136), (136, 147, 145, 134), (137, 134, 118, 114), (153, 149, 151, 154), (154, 151, 150, 152), (159, 155, 157, 160), (160, 157, 156, 158), (152, 159, 160, 154), (154, 160, 158, 153), (155, 150, 151, 157), (157, 151, 149, 156), (125, 127, 128, 126, 149, 153), (167, 81, 121, 162), (114, 168, 161, 122), (123, 116, 223, 220), (171, 164, 166, 172), (172, 166, 165, 170), (170, 167, 169, 172), (172, 169, 168, 171), (162, 165, 166, 163), (163, 166, 164, 161), (167, 162, 163, 169), (169, 163, 161, 168), (162, 121, 119, 165), (204, 202, 185, 190), (116, 186, 197, 174), (201, 178, 181, 208), (176, 213, 216, 174), (181, 183, 184, 182, 210, 208), (223, 116, 174, 216), (211, 193, 198, 207), (185, 202, 207, 198), (219, 222, 117, 124), (194, 176, 174, 197), (117, 222, 217, 173), (189, 123, 176, 194), (124, 117, 173, 175), (177, 205, 210, 182), (181, 178, 180, 183), (183, 180, 179, 184), (184, 179, 177, 182), (204, 190, 193, 211), (190, 185, 187, 192), (192, 187, 188, 191), (191, 188, 186, 189), (194, 197, 199, 196), (196, 199, 200, 195), (195, 200, 198, 193), (193, 190, 192, 195), (195, 192, 191, 196), (196, 191, 189, 194), (185, 198, 200, 187), (187, 200, 199, 188), (188, 199, 197, 186), (189, 186, 116, 123), (205, 201, 203, 206), (206, 203, 202, 204), (211, 207, 209, 212), (212, 209, 208, 210), (204, 211, 212, 206), (206, 212, 210, 205), (207, 202, 203, 209), (209, 203, 201, 208), (177, 179, 180, 178, 201, 205), (219, 124, 175, 214), (123, 220, 213, 176), (223, 216, 218, 224), (224, 218, 217, 222), (222, 219, 221, 224), (224, 221, 220, 223), (214, 217, 218, 215), (215, 218, 216, 213), (219, 214, 215, 221), (221, 215, 213, 220), (214, 175, 173, 217), (225, 354, 356, 226), (227, 359, 362, 228), (228, 362, 365, 229), (229, 365, 368, 230), (230, 368, 371, 231), (231, 371, 374, 232), (232, 374, 377, 233), (233, 377, 380, 234), (234, 380, 383, 235), (235, 383, 386, 236), (236, 386, 389, 237), (237, 389, 392, 238), (238, 392, 395, 239), (239, 395, 398, 240), (240, 398, 401, 241), (241, 401, 404, 242), (242, 404, 407, 243), (243, 407, 410, 244), (244, 410, 413, 245), (245, 413, 416, 246), (246, 416, 419, 247), (247, 419, 422, 248), (248, 422, 425, 249), (249, 425, 428, 250), (250, 428, 431, 251), (251, 431, 434, 252), (252, 434, 437, 253), (253, 437, 440, 254), (254, 440, 443, 255), (255, 443, 446, 256), (226, 356, 359, 227), (225, 226, 227, 228, 229, 230, 231, 232, 233, 234, 235, 236, 237, 238, 239, 240, 241, 242, 243, 244, 245, 246, 247, 248, 249, 250, 251, 252, 253, 254, 255, 256), (447, 350, 258, 353), (740, 738, 674, 673), (444, 347, 350, 447), (441, 344, 347, 444), (830, 827, 703, 704), (438, 341, 344, 441), (827, 824, 702, 703), (435, 338, 341, 438), (824, 821, 701, 702), (432, 335, 338, 435), (821, 818, 700, 701), (429, 332, 335, 432), (818, 815, 699, 700), (426, 329, 332, 429), (815, 812, 698, 699), (423, 326, 329, 426), (812, 809, 697, 698), (420, 323, 326, 423), (809, 806, 696, 697), (417, 320, 323, 420), (806, 803, 695, 696), (414, 317, 320, 417), (803, 800, 694, 695), (411, 314, 317, 414), (800, 797, 693, 694), (408, 311, 314, 411), (797, 794, 692, 693), (405, 308, 311, 408), (794, 791, 691, 692), (402, 305, 308, 405), (791, 788, 690, 691), (399, 302, 305, 402), (788, 785, 689, 690), (396, 299, 302, 399), (785, 782, 688, 689), (393, 296, 299, 396), (782, 779, 687, 688), (390, 293, 296, 393), (779, 776, 686, 687), (387, 290, 293, 390), (776, 773, 685, 686), (384, 287, 290, 387), (773, 770, 684, 685), (381, 284, 287, 384), (770, 767, 683, 684), (378, 281, 284, 381), (767, 764, 682, 683), (375, 278, 281, 378), (764, 761, 681, 682), (372, 275, 278, 375), (761, 758, 680, 681), (369, 272, 275, 372), (758, 755, 679, 680), (366, 269, 272, 369), (755, 752, 678, 679), (363, 266, 269, 366), (752, 749, 677, 678), (360, 263, 266, 363), (749, 746, 676, 677), (357, 260, 263, 360), (746, 743, 675, 676), (353, 258, 260, 357), (743, 740, 673, 675), (351, 257, 259, 352), (352, 259, 258, 350), (348, 351, 352, 349), (349, 352, 350, 347), (345, 348, 349, 346), (346, 349, 347, 344), (342, 345, 346, 343), (343, 346, 344, 341), (339, 342, 343, 340), (340, 343, 341, 338), (336, 339, 340, 337), (337, 340, 338, 335), (333, 336, 337, 334), (334, 337, 335, 332), (330, 333, 334, 331), (331, 334, 332, 329), (327, 330, 331, 328), (328, 331, 329, 326), (324, 327, 328, 325), (325, 328, 326, 323), (321, 324, 325, 322), (322, 325, 323, 320), (318, 321, 322, 319), (319, 322, 320, 317), (315, 318, 319, 316), (316, 319, 317, 314), (312, 315, 316, 313), (313, 316, 314, 311), (309, 312, 313, 310), (310, 313, 311, 308), (306, 309, 310, 307), (307, 310, 308, 305), (303, 306, 307, 304), (304, 307, 305, 302), (300, 303, 304, 301), (301, 304, 302, 299), (297, 300, 301, 298), (298, 301, 299, 296), (294, 297, 298, 295), (295, 298, 296, 293), (291, 294, 295, 292), (292, 295, 293, 290), (288, 291, 292, 289), (289, 292, 290, 287), (285, 288, 289, 286), (286, 289, 287, 284), (282, 285, 286, 283), (283, 286, 284, 281), (279, 282, 283, 280), (280, 283, 281, 278), (276, 279, 280, 277), (277, 280, 278, 275), (273, 276, 277, 274), (274, 277, 275, 272), (270, 273, 274, 271), (271, 274, 272, 269), (267, 270, 271, 268), (268, 271, 269, 266), (264, 267, 268, 265), (265, 268, 266, 263), (261, 264, 265, 262), (262, 265, 263, 260), (257, 261, 262, 259), (259, 262, 260, 258), (738, 830, 704, 674), (447, 353, 355, 448), (448, 355, 354, 446), (444, 447, 448, 445), (445, 448, 446, 443), (441, 444, 445, 442), (442, 445, 443, 440), (438, 441, 442, 439), (439, 442, 440, 437), (435, 438, 439, 436), (436, 439, 437, 434), (432, 435, 436, 433), (433, 436, 434, 431), (429, 432, 433, 430), (430, 433, 431, 428), (426, 429, 430, 427), (427, 430, 428, 425), (423, 426, 427, 424), (424, 427, 425, 422), (420, 423, 424, 421), (421, 424, 422, 419), (417, 420, 421, 418), (418, 421, 419, 416), (414, 417, 418, 415), (415, 418, 416, 413), (411, 414, 415, 412), (412, 415, 413, 410), (408, 411, 412, 409), (409, 412, 410, 407), (405, 408, 409, 406), (406, 409, 407, 404), (402, 405, 406, 403), (403, 406, 404, 401), (399, 402, 403, 400), (400, 403, 401, 398), (396, 399, 400, 397), (397, 400, 398, 395), (393, 396, 397, 394), (394, 397, 395, 392), (390, 393, 394, 391), (391, 394, 392, 389), (387, 390, 391, 388), (388, 391, 389, 386), (384, 387, 388, 385), (385, 388, 386, 383), (381, 384, 385, 382), (382, 385, 383, 380), (378, 381, 382, 379), (379, 382, 380, 377), (375, 378, 379, 376), (376, 379, 377, 374), (372, 375, 376, 373), (373, 376, 374, 371), (369, 372, 373, 370), (370, 373, 371, 368), (366, 369, 370, 367), (367, 370, 368, 365), (363, 366, 367, 364), (364, 367, 365, 362), (360, 363, 364, 361), (361, 364, 362, 359), (357, 360, 361, 358), (358, 361, 359, 356), (353, 357, 358, 355), (355, 358, 356, 354), (256, 446, 354, 225), (449, 578, 580, 450), (451, 583, 586, 452), (452, 586, 589, 453), (453, 589, 592, 454), (454, 592, 595, 455), (455, 595, 598, 456), (456, 598, 601, 457), (457, 601, 604, 458), (458, 604, 607, 459), (459, 607, 610, 460), (460, 610, 613, 461), (461, 613, 616, 462), (462, 616, 619, 463), (463, 619, 622, 464), (464, 622, 625, 465), (465, 625, 628, 466), (466, 628, 631, 467), (467, 631, 634, 468), (468, 634, 637, 469), (469, 637, 640, 470), (470, 640, 643, 471), (471, 643, 646, 472), (472, 646, 649, 473), (473, 649, 652, 474), (474, 652, 655, 475), (475, 655, 658, 476), (476, 658, 661, 477), (477, 661, 664, 478), (478, 664, 667, 479), (479, 667, 670, 480), (450, 580, 583, 451), (449, 450, 451, 452, 453, 454, 455, 456, 457, 458, 459, 460, 461, 462, 463, 464, 465, 466, 467, 468, 469, 470, 471, 472, 473, 474, 475, 476, 477, 478, 479, 480), (671, 574, 482, 577), (927, 834, 706, 736), (668, 571, 574, 671), (665, 568, 571, 668), (662, 565, 568, 665), (924, 927, 736, 735), (659, 562, 565, 662), (921, 924, 735, 734), (656, 559, 562, 659), (918, 921, 734, 733), (653, 556, 559, 656), (915, 918, 733, 732), (650, 553, 556, 653), (912, 915, 732, 731), (647, 550, 553, 650), (909, 912, 731, 730), (644, 547, 550, 647), (906, 909, 730, 729), (641, 544, 547, 644), (903, 906, 729, 728), (638, 541, 544, 641), (900, 903, 728, 727), (635, 538, 541, 638), (897, 900, 727, 726), (632, 535, 538, 635), (894, 897, 726, 725), (629, 532, 535, 632), (891, 894, 725, 724), (626, 529, 532, 629), (888, 891, 724, 723), (623, 526, 529, 626), (885, 888, 723, 722), (620, 523, 526, 623), (882, 885, 722, 721), (617, 520, 523, 620), (879, 882, 721, 720), (614, 517, 520, 617), (876, 879, 720, 719), (611, 514, 517, 614), (873, 876, 719, 718), (608, 511, 514, 611), (870, 873, 718, 717), (605, 508, 511, 608), (867, 870, 717, 716), (602, 505, 508, 605), (864, 867, 716, 715), (599, 502, 505, 602), (861, 864, 715, 714), (596, 499, 502, 599), (858, 861, 714, 713), (593, 496, 499, 596), (855, 858, 713, 712), (590, 493, 496, 593), (852, 855, 712, 711), (587, 490, 493, 590), (849, 852, 711, 710), (584, 487, 490, 587), (846, 849, 710, 709), (581, 484, 487, 584), (843, 846, 709, 708), (577, 482, 484, 581), (840, 843, 708, 707), (575, 481, 483, 576), (576, 483, 482, 574), (572, 575, 576, 573), (573, 576, 574, 571), (569, 572, 573, 570), (570, 573, 571, 568), (566, 569, 570, 567), (567, 570, 568, 565), (563, 566, 567, 564), (564, 567, 565, 562), (560, 563, 564, 561), (561, 564, 562, 559), (557, 560, 561, 558), (558, 561, 559, 556), (554, 557, 558, 555), (555, 558, 556, 553), (551, 554, 555, 552), (552, 555, 553, 550), (548, 551, 552, 549), (549, 552, 550, 547), (545, 548, 549, 546), (546, 549, 547, 544), (542, 545, 546, 543), (543, 546, 544, 541), (539, 542, 543, 540), (540, 543, 541, 538), (536, 539, 540, 537), (537, 540, 538, 535), (533, 536, 537, 534), (534, 537, 535, 532), (530, 533, 534, 531), (531, 534, 532, 529), (527, 530, 531, 528), (528, 531, 529, 526), (524, 527, 528, 525), (525, 528, 526, 523), (521, 524, 525, 522), (522, 525, 523, 520), (518, 521, 522, 519), (519, 522, 520, 517), (515, 518, 519, 516), (516, 519, 517, 514), (512, 515, 516, 513), (513, 516, 514, 511), (509, 512, 513, 510), (510, 513, 511, 508), (506, 509, 510, 507), (507, 510, 508, 505), (503, 506, 507, 504), (504, 507, 505, 502), (500, 503, 504, 501), (501, 504, 502, 499), (497, 500, 501, 498), (498, 501, 499, 496), (494, 497, 498, 495), (495, 498, 496, 493), (491, 494, 495, 492), (492, 495, 493, 490), (488, 491, 492, 489), (489, 492, 490, 487), (485, 488, 489, 486), (486, 489, 487, 484), (481, 485, 486, 483), (483, 486, 484, 482), (575, 926, 833, 481), (671, 577, 579, 672), (672, 579, 578, 670), (668, 671, 672, 669), (669, 672, 670, 667), (665, 668, 669, 666), (666, 669, 667, 664), (662, 665, 666, 663), (663, 666, 664, 661), (659, 662, 663, 660), (660, 663, 661, 658), (656, 659, 660, 657), (657, 660, 658, 655), (653, 656, 657, 654), (654, 657, 655, 652), (650, 653, 654, 651), (651, 654, 652, 649), (647, 650, 651, 648), (648, 651, 649, 646), (644, 647, 648, 645), (645, 648, 646, 643), (641, 644, 645, 642), (642, 645, 643, 640), (638, 641, 642, 639), (639, 642, 640, 637), (635, 638, 639, 636), (636, 639, 637, 634), (632, 635, 636, 633), (633, 636, 634, 631), (629, 632, 633, 630), (630, 633, 631, 628), (626, 629, 630, 627), (627, 630, 628, 625), (623, 626, 627, 624), (624, 627, 625, 622), (620, 623, 624, 621), (621, 624, 622, 619), (617, 620, 621, 618), (618, 621, 619, 616), (614, 617, 618, 615), (615, 618, 616, 613), (611, 614, 615, 612), (612, 615, 613, 610), (608, 611, 612, 609), (609, 612, 610, 607), (605, 608, 609, 606), (606, 609, 607, 604), (602, 605, 606, 603), (603, 606, 604, 601), (599, 602, 603, 600), (600, 603, 601, 598), (596, 599, 600, 597), (597, 600, 598, 595), (593, 596, 597, 594), (594, 597, 595, 592), (590, 593, 594, 591), (591, 594, 592, 589), (587, 590, 591, 588), (588, 591, 589, 586), (584, 587, 588, 585), (585, 588, 586, 583), (581, 584, 585, 582), (582, 585, 583, 580), (577, 581, 582, 579), (579, 582, 580, 578), (480, 670, 578, 449), (273, 753, 756, 276), (560, 911, 914, 563), (312, 792, 795, 315), (834, 837, 705, 706), (518, 869, 872, 521), (270, 750, 753, 273), (557, 908, 911, 560), (309, 789, 792, 312), (348, 828, 831, 351), (515, 866, 869, 518), (267, 747, 750, 270), (554, 905, 908, 557), (306, 786, 789, 309), (345, 825, 828, 348), (512, 863, 866, 515), (264, 744, 747, 267), (551, 902, 905, 554), (303, 783, 786, 306), (342, 822, 825, 345), (509, 860, 863, 512), (261, 741, 744, 264), (548, 899, 902, 551), (300, 780, 783, 303), (339, 819, 822, 342), (506, 857, 860, 509), (545, 896, 899, 548), (297, 777, 780, 300), (336, 816, 819, 339), (503, 854, 857, 506), (542, 893, 896, 545), (294, 774, 777, 297), (333, 813, 816, 336), (704, 736, 706, 674), (674, 706, 705, 673), (673, 705, 707, 675), (675, 707, 708, 676), (676, 708, 709, 677), (677, 709, 710, 678), (678, 710, 711, 679), (679, 711, 712, 680), (680, 712, 713, 681), (681, 713, 714, 682), (682, 714, 715, 683), (683, 715, 716, 684), (684, 716, 717, 685), (685, 717, 718, 686), (686, 718, 719, 687), (687, 719, 720, 688), (688, 720, 721, 689), (689, 721, 722, 690), (690, 722, 723, 691), (691, 723, 724, 692), (692, 724, 725, 693), (693, 725, 726, 694), (694, 726, 727, 695), (695, 727, 728, 696), (696, 728, 729, 697), (697, 729, 730, 698), (698, 730, 731, 699), (699, 731, 732, 700), (700, 732, 733, 701), (701, 733, 734, 702), (702, 734, 735, 703), (703, 735, 736, 704), (521, 872, 875, 524), (481, 833, 836, 485), (351, 831, 737, 257), (315, 795, 798, 318), (563, 914, 917, 566), (276, 756, 759, 279), (524, 875, 878, 527), (485, 836, 839, 488), (318, 798, 801, 321), (566, 917, 920, 569), (279, 759, 762, 282), (527, 878, 881, 530), (488, 839, 842, 491), (321, 801, 804, 324), (569, 920, 923, 572), (282, 762, 765, 285), (530, 881, 884, 533), (491, 842, 845, 494), (324, 804, 807, 327), (572, 923, 926, 575), (285, 765, 768, 288), (533, 884, 887, 536), (494, 845, 848, 497), (327, 807, 810, 330), (837, 840, 707, 705), (288, 768, 771, 291), (536, 887, 890, 539), (497, 848, 851, 500), (330, 810, 813, 333), (291, 771, 774, 294), (539, 890, 893, 542), (500, 851, 854, 503), (741, 737, 739, 742), (742, 739, 738, 740), (744, 741, 742, 745), (745, 742, 740, 743), (747, 744, 745, 748), (748, 745, 743, 746), (750, 747, 748, 751), (751, 748, 746, 749), (753, 750, 751, 754), (754, 751, 749, 752), (756, 753, 754, 757), (757, 754, 752, 755), (759, 756, 757, 760), (760, 757, 755, 758), (762, 759, 760, 763), (763, 760, 758, 761), (765, 762, 763, 766), (766, 763, 761, 764), (768, 765, 766, 769), (769, 766, 764, 767), (771, 768, 769, 772), (772, 769, 767, 770), (774, 771, 772, 775), (775, 772, 770, 773), (777, 774, 775, 778), (778, 775, 773, 776), (780, 777, 778, 781), (781, 778, 776, 779), (783, 780, 781, 784), (784, 781, 779, 782), (786, 783, 784, 787), (787, 784, 782, 785), (789, 786, 787, 790), (790, 787, 785, 788), (792, 789, 790, 793), (793, 790, 788, 791), (795, 792, 793, 796), (796, 793, 791, 794), (798, 795, 796, 799), (799, 796, 794, 797), (801, 798, 799, 802), (802, 799, 797, 800), (804, 801, 802, 805), (805, 802, 800, 803), (807, 804, 805, 808), (808, 805, 803, 806), (810, 807, 808, 811), (811, 808, 806, 809), (813, 810, 811, 814), (814, 811, 809, 812), (816, 813, 814, 817), (817, 814, 812, 815), (819, 816, 817, 820), (820, 817, 815, 818), (822, 819, 820, 823), (823, 820, 818, 821), (825, 822, 823, 826), (826, 823, 821, 824), (828, 825, 826, 829), (829, 826, 824, 827), (831, 828, 829, 832), (832, 829, 827, 830), (737, 831, 832, 739), (739, 832, 830, 738), (837, 833, 835, 838), (838, 835, 834, 836), (840, 837, 838, 841), (841, 838, 836, 839), (843, 840, 841, 844), (844, 841, 839, 842), (846, 843, 844, 847), (847, 844, 842, 845), (849, 846, 847, 850), (850, 847, 845, 848), (852, 849, 850, 853), (853, 850, 848, 851), (855, 852, 853, 856), (856, 853, 851, 854), (858, 855, 856, 859), (859, 856, 854, 857), (861, 858, 859, 862), (862, 859, 857, 860), (864, 861, 862, 865), (865, 862, 860, 863), (867, 864, 865, 868), (868, 865, 863, 866), (870, 867, 868, 871), (871, 868, 866, 869), (873, 870, 871, 874), (874, 871, 869, 872), (876, 873, 874, 877), (877, 874, 872, 875), (879, 876, 877, 880), (880, 877, 875, 878), (882, 879, 880, 883), (883, 880, 878, 881), (885, 882, 883, 886), (886, 883, 881, 884), (888, 885, 886, 889), (889, 886, 884, 887), (891, 888, 889, 892), (892, 889, 887, 890), (894, 891, 892, 895), (895, 892, 890, 893), (897, 894, 895, 898), (898, 895, 893, 896), (900, 897, 898, 901), (901, 898, 896, 899), (903, 900, 901, 904), (904, 901, 899, 902), (906, 903, 904, 907), (907, 904, 902, 905), (909, 906, 907, 910), (910, 907, 905, 908), (912, 909, 910, 913), (913, 910, 908, 911), (915, 912, 913, 916), (916, 913, 911, 914), (918, 915, 916, 919), (919, 916, 914, 917), (921, 918, 919, 922), (922, 919, 917, 920), (924, 921, 922, 925), (925, 922, 920, 923), (927, 924, 925, 928), (928, 925, 923, 926), (833, 927, 928, 835), (835, 928, 926, 834), (257, 737, 741, 261)])
me_cylinder.polygons.foreach_set('material_index', [0, 0, 0, 0, 0, 0, 0, 0, 0, 0, 0, 0, 0, 0, 0, 0, 0, 0, 0, 0, 0, 0, 0, 0, 0, 0, 0, 0, 0, 0, 0, 0, 0, 0, 0, 0, 0, 0, 0, 0, 0, 0, 0, 0, 0, 0, 0, 0, 0, 0, 0, 0, 0, 0, 0, 0, 0, 0, 0, 0, 0, 0, 0, 0, 0, 0, 0, 0, 0, 0, 0, 0, 0, 0, 0, 0, 0, 0, 0, 0, 0, 0, 0, 0, 0, 0, 0, 0, 0, 0, 0, 0, 0, 0, 0, 0, 1, 0, 0, 0, 1, 1, 1, 1, 1, 1, 1, 1, 1, 1, 1, 1, 0, 1, 1, 1, 1, 1, 1, 1, 1, 1, 1, 1, 1, 1, 1, 1, 1, 1, 1, 1, 1, 1, 1, 1, 1, 1, 1, 1, 1, 1, 1, 1, 1, 1, 1, 1, 1, 1, 1, 1, 1, 1, 1, 1, 1, 1, 1, 1, 1, 1, 1, 1, 0, 1, 1, 1, 1, 1, 1, 1, 1, 1, 1, 1, 1, 1, 1, 1, 1, 1, 1, 1, 1, 1, 1, 1, 1, 1, 1, 1, 1, 1, 1, 1, 1, 1, 1, 1, 1, 1, 1, 2, 2, 2, 2, 2, 2, 2, 2, 2, 2, 2, 2, 2, 2, 2, 2, 2, 2, 2, 2, 2, 2, 2, 2, 2, 2, 2, 2, 2, 2, 2, 2, 2, 2, 2, 2, 2, 2, 2, 2, 2, 2, 2, 2, 2, 2, 2, 2, 2, 2, 2, 2, 2, 2, 2, 2, 2, 2, 2, 2, 2, 2, 2, 2, 2, 2, 2, 2, 2, 2, 2, 2, 2, 2, 2, 2, 2, 2, 2, 2, 2, 2, 2, 2, 2, 2, 2, 2, 2, 2, 2, 2, 2, 2, 2, 2, 2, 2, 2, 2, 2, 2, 2, 2, 2, 2, 2, 2, 2, 2, 2, 2, 2, 2, 2, 2, 2, 2, 2, 2, 2, 2, 2, 2, 2, 2, 2, 2, 2, 2, 2, 2, 2, 2, 2, 2, 2, 2, 2, 2, 2, 2, 2, 2, 2, 2, 2, 2, 2, 2, 2, 2, 2, 2, 2, 2, 2, 2, 2, 2, 2, 2, 2, 2, 2, 2, 2, 2, 2, 2, 2, 2, 2, 2, 2, 2, 2, 2, 2, 2, 2, 2, 2, 2, 2, 2, 2, 2, 2, 2, 2, 2, 2, 2, 2, 2, 2, 2, 2, 2, 2, 2, 2, 2, 2, 2, 2, 2, 2, 2, 2, 2, 2, 2, 2, 2, 2, 2, 2, 2, 2, 2, 2, 2, 2, 2, 2, 2, 2, 2, 2, 2, 2, 2, 2, 2, 2, 2, 2, 2, 2, 2, 2, 2, 2, 2, 2, 2, 2, 2, 2, 2, 2, 2, 2, 2, 2, 2, 2, 2, 2, 2, 2, 2, 2, 2, 2, 2, 2, 2, 2, 2, 2, 2, 2, 2, 2, 2, 2, 2, 2, 2, 2, 2, 2, 2, 2, 2, 2, 2, 2, 2, 2, 2, 2, 2, 2, 2, 2, 2, 2, 2, 2, 2, 2, 2, 2, 2, 2, 2, 2, 2, 2, 2, 2, 2, 2, 2, 2, 2, 2, 2, 2, 2, 2, 2, 2, 2, 2, 2, 2, 2, 2, 2, 2, 2, 2, 2, 2, 2, 2, 2, 2, 2, 2, 2, 2, 2, 2, 2, 2, 2, 2, 2, 2, 2, 2, 2, 2, 2, 2, 2, 2, 2, 2, 2, 2, 2, 2, 2, 2, 2, 2, 2, 2, 2, 2, 2, 2, 2, 2, 2, 2, 2, 2, 2, 2, 2, 2, 2, 2, 2, 2, 2, 2, 2, 2, 2, 2, 2, 2, 2, 2, 2, 2, 2, 2, 2, 2, 2, 2, 2, 2, 2, 2, 2, 2, 2, 2, 2, 2, 2, 2, 2, 2, 2, 2, 2, 2, 2, 2, 2, 2, 2, 2, 2, 2, 2, 2, 2, 2, 2, 2, 2, 2, 2, 2, 2, 2, 2, 2, 2, 2, 2, 2, 2, 2, 2, 2, 2, 2, 2, 2, 2, 2, 2, 2, 2, 2, 2, 2, 2, 2, 2, 2, 2, 2, 2, 2, 2, 2, 2, 2, 2, 2, 2, 2, 2, 2, 2, 2, 2, 2, 2, 2, 2, 2, 2, 2, 2, 2, 2, 2, 2, 2, 2, 2, 2, 2, 2, 2, 2, 2, 2, 2, 2, 2, 2, 2, 2, 2, 2, 2, 2, 2, 2, 2, 2, 2, 2, 2, 2, 2, 2, 2, 2, 2, 2, 2, 2, 2, 2, 2, 2, 2, 2, 2, 2, 2, 2, 2, 2, 2, 2, 2, 2, 2, 2, 2, 2, 2, 2, 2, 2, 2, 2, 2, 2, 2, 2, 2, 2, 2, 2, 2, 2, 2, 2, 2, 2, 2, 2, 2, 2, 2, 2, 2, 2, 2, 2, 2, 2, 2, 2, 2, 2, 2, 2, 2, 2, 2, 2, 2, 2, 2, 2, 2, 2, 2, 2, 2, 2, 2, 2, 2, 2, 2, 2, 2, 2, 2, 2, 2, 2, 2, 2, 2, 2, 2, 2, 2, 2, 2, 2, 2, 2, 2, 2, 2, 2, 2, 2, 2, 2, 2, 2, 2, 2, 2, 2, 2, 2, 2, 2, 2, 2, 2, 2, 2, 2, 2, 2, 2, 2, 2, 2, 2, 2, 2, 2, 2, 2, 2, 2])
me_cylinder.materials.append(mat_wood)
me_cylinder.materials.append(mat_leaf)
me_cylinder.materials.append(mat_winterbag)
me_cylinder.use_remesh_preserve_volume = False
me_cylinder.use_remesh_preserve_attributes = False
me_cylinder.use_mirror_vertex_groups = False
me_cylinder.update()

# ---- objects
ob_cylinder = bpy.data.objects.new('Cylinder', me_cylinder)
ob_lamp = bpy.data.objects.new('Lamp', light_lamp)
ob_camera = bpy.data.objects.new('Camera', cam_camera)

# ---- transforms, parenting, visibility, modifiers, constraints
ob_cylinder.location = (0.0, 0.0, 0.0)
ob_cylinder.lineart.crease_threshold = 0.0
ob_lamp.location = (4.076, 1.005, 5.904)
ob_lamp.rotation_euler = (0.6503, 0.05522, 1.866)
ob_lamp.lock_rotations_4d = False
ob_lamp.empty_display_type = 'ARROWS'
ob_lamp.color = (0.0, 0.0, 0.0, 0.0)
ob_lamp.lineart.crease_threshold = 0.0
ob_camera.location = (1.869, -11.4, 3.164)
ob_camera.rotation_euler = (1.396, 1.26e-09, 0.175)
ob_camera.scale = (1.0, 1.0, 1.0)
ob_camera.lock_rotations_4d = False
ob_camera.empty_display_type = 'ARROWS'
ob_camera.color = (0.0, 0.0, 0.0, 0.0)
ob_camera.display_type = 'WIRE'
ob_camera.lineart.crease_threshold = 0.0

# ---- collection membership
col_collection_1.objects.link(ob_cylinder)
col_collection_1.objects.link(ob_lamp)
col_collection_1.objects.link(ob_camera)

# ---- scene / render settings (as saved in the file)
scene.camera = ob_camera
scene.frame_start = 1; scene.frame_end = 250; scene.frame_set(1)
scene.render.engine = 'BLENDER_EEVEE_NEXT'
scene.render.resolution_percentage = 50
scene.render.dither_intensity = 0.0
scene.cycles.use_denoising = False
scene.cycles.samples = 128
scene.cycles.sampling_pattern = 'TABULATED_SOBOL'
scene.cycles.light_sampling_threshold = 0.0
scene.cycles.use_adaptive_sampling = False
scene.cycles.use_light_tree = False
scene.cycles.blur_glossy = 0.0
scene.cycles.sample_clamp_indirect = 0.0
scene.view_settings.view_transform = 'Standard'
bpy.context.view_layer.update()
